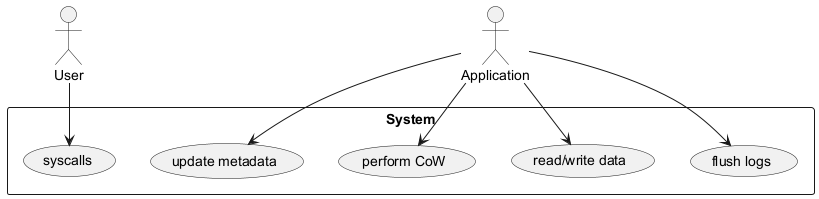

The diagram above was rendered by PlantUML. Its source (embedded in the PNG):
@startuml
actor User
actor Application

rectangle System {
    usecase "syscalls" as U1
    usecase "read/write data" as U2
    usecase "perform CoW" as U3
    usecase "update metadata" as U4
    usecase "flush logs" as U5
}

User --> U1
Application --> U2
Application --> U3
Application --> U4
Application --> U5
@enduml